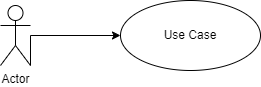

The diagram above was exported from draw.io. Its source (the exported page's mxGraphModel, read from the mxfile embedded in the PNG):
<mxGraphModel dx="859" dy="674" grid="1" gridSize="10" guides="1" tooltips="1" connect="1" arrows="1" fold="1" page="1" pageScale="1" pageWidth="850" pageHeight="1100" math="0" shadow="0">
  <root>
    <mxCell id="0" />
    <mxCell id="1" parent="0" />
    <mxCell id="MfEHWK3AKlyRrS6AOqt1-4" style="edgeStyle=orthogonalEdgeStyle;rounded=0;orthogonalLoop=1;jettySize=auto;html=1;exitX=1;exitY=1;exitDx=0;exitDy=0;exitPerimeter=0;" edge="1" parent="1" source="MfEHWK3AKlyRrS6AOqt1-1" target="MfEHWK3AKlyRrS6AOqt1-2">
      <mxGeometry relative="1" as="geometry">
        <Array as="points">
          <mxPoint x="320" y="350" />
        </Array>
      </mxGeometry>
    </mxCell>
    <mxCell id="MfEHWK3AKlyRrS6AOqt1-1" value="Actor" style="shape=umlActor;verticalLabelPosition=bottom;verticalAlign=top;html=1;outlineConnect=0;" vertex="1" parent="1">
      <mxGeometry x="290" y="320" width="30" height="60" as="geometry" />
    </mxCell>
    <mxCell id="MfEHWK3AKlyRrS6AOqt1-2" value="Use Case" style="ellipse;whiteSpace=wrap;html=1;" vertex="1" parent="1">
      <mxGeometry x="410" y="315" width="140" height="70" as="geometry" />
    </mxCell>
  </root>
</mxGraphModel>